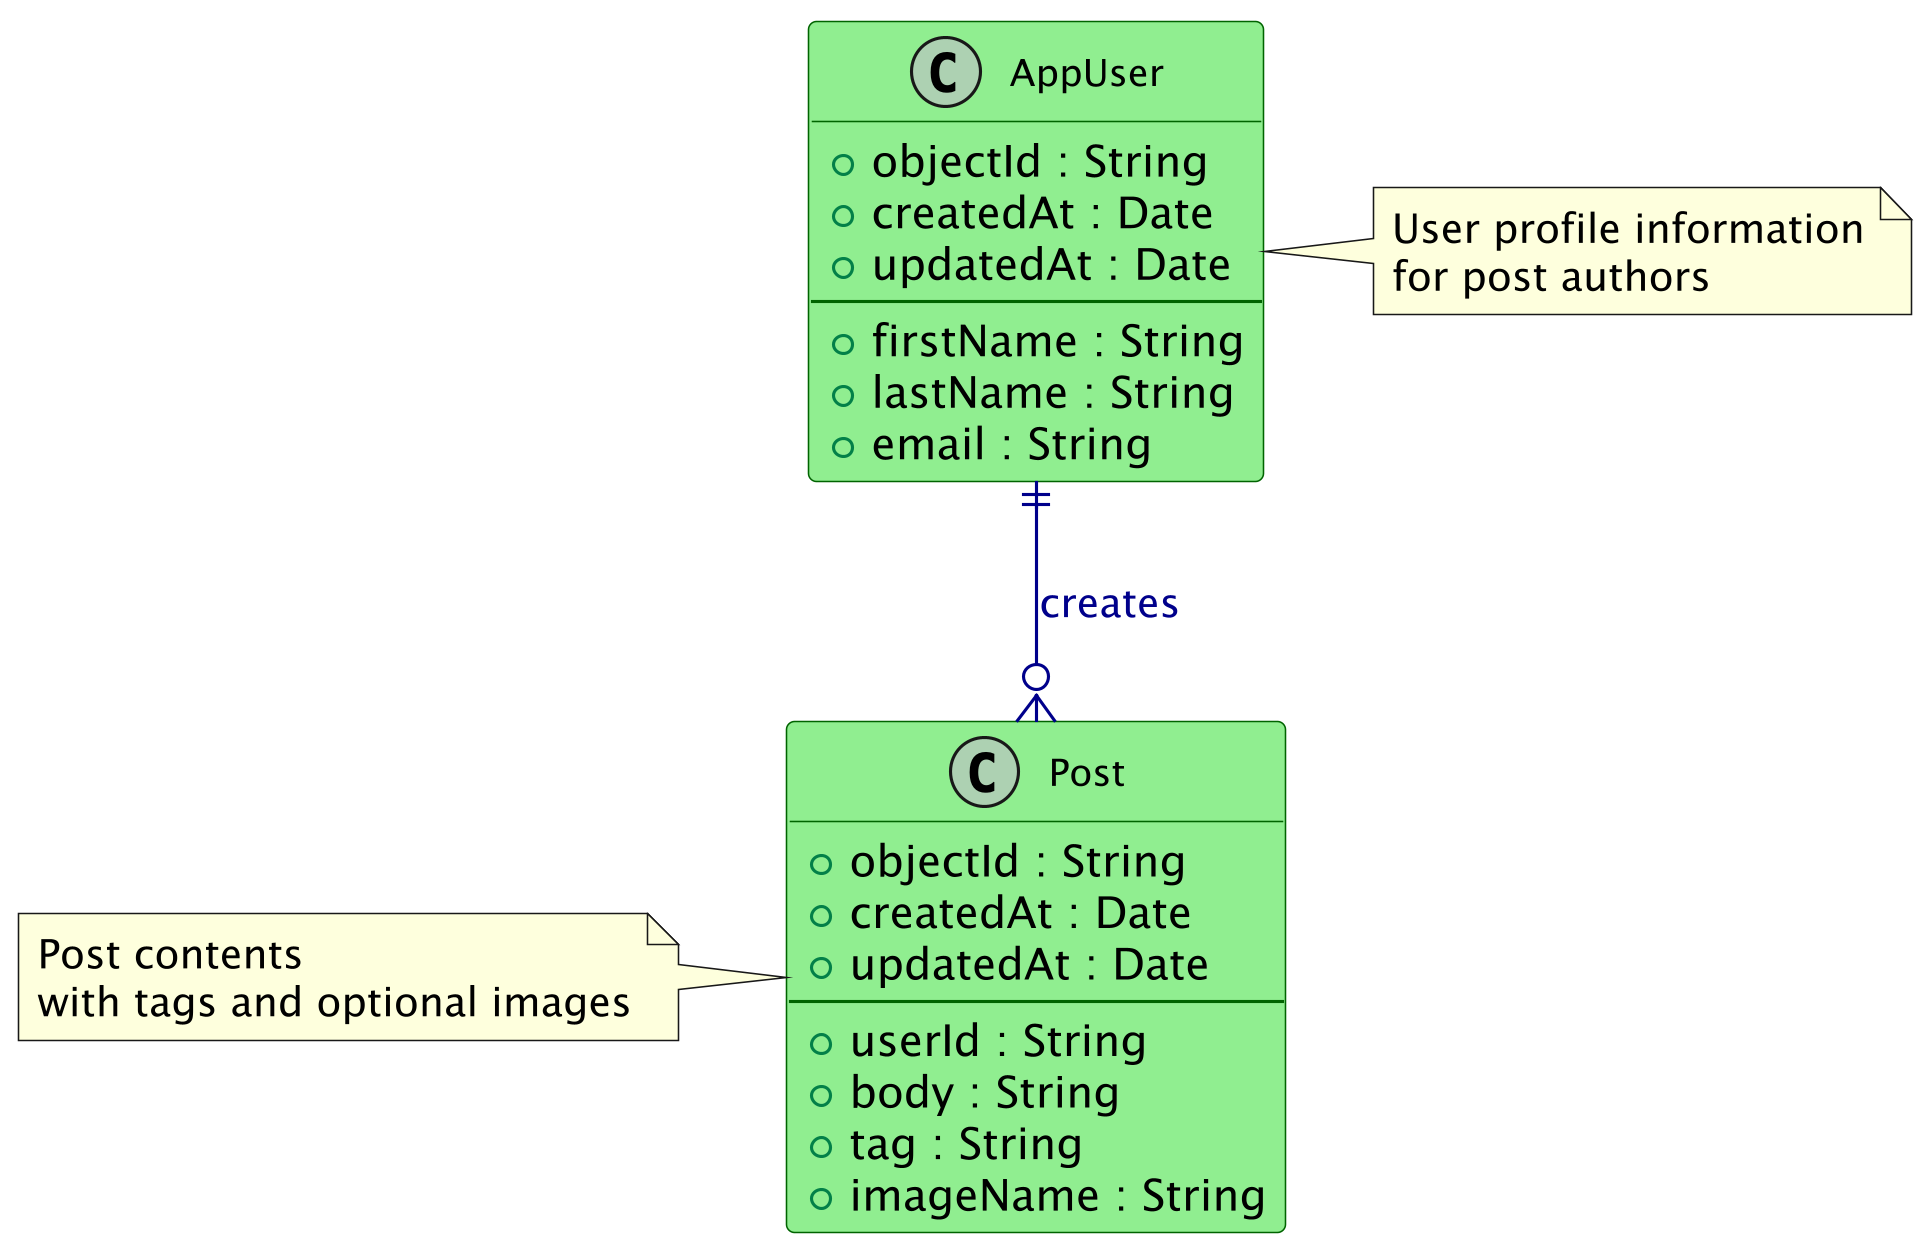

The diagram above was rendered by PlantUML. Its source (embedded in the PNG):
@startuml PostStream_F4_UML
skinparamlocked DPI 300
!define RECTANGLE class

skinparam class {
    BackgroundColor LightGreen
    BorderColor DarkGreen
    FontColor Black
    FontSize 12
}

skinparam arrow {
    Color DarkBlue
    FontColor DarkBlue
}

class AppUser {
    +objectId : String
    +createdAt : Date
    +updatedAt : Date
    --
    +firstName : String
    +lastName : String
    +email : String
}

class Post {
    +objectId : String
    +createdAt : Date
    +updatedAt : Date
    --
    +userId : String
    +body : String
    +tag : String
    +imageName : String
}

' Relationships
AppUser ||--o{ Post : "creates"

note right of AppUser : User profile information\nfor post authors
note left of Post : Post contents \nwith tags and optional images

@enduml